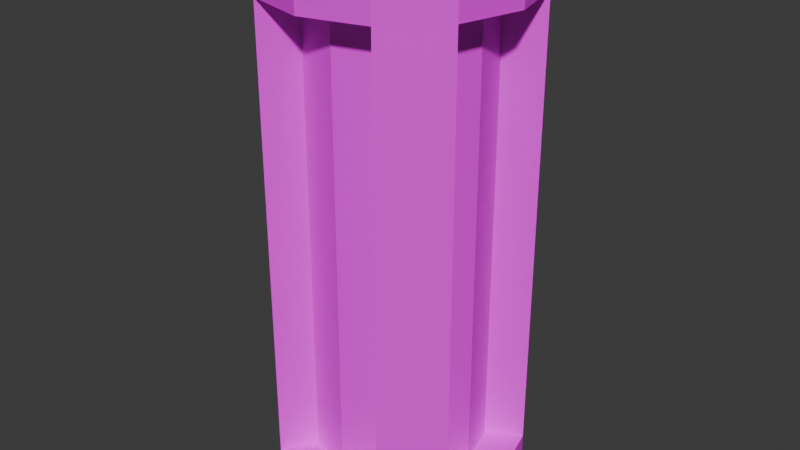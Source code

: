 # Source: PowerCell.blend  (saved by Blender 5.1.29; exported with 4.5.12 LTS)
import bpy
from mathutils import Matrix  # noqa: F401  (used for matrix-valued properties, if any)

bpy.ops.wm.read_factory_settings(use_empty=True)
scene = bpy.context.scene
scene.name = 'Scene'

# ---- collections
col_collection = bpy.data.collections.new('Collection'); scene.collection.children.link(col_collection)

# ---- images (referenced by path relative to the original .blend; pixels are not part of the script)
import os
ASSET_DIR = os.environ.get("B2B_ASSET_DIR", "")  # directory of the original .blend (textures are referenced by path, not embedded)
HERE = os.path.dirname(os.path.abspath(__file__))  # packed textures are extracted next to this script under _unpacked/

def load_image(name, relpath, width, height, colorspace="sRGB"):
    """Load a texture the original file referenced (path relative to the .blend, or extracted next to this script)."""
    p = next((c for c in (os.path.join(HERE, relpath), os.path.join(ASSET_DIR, relpath)) if relpath and os.path.exists(c)), "")
    if p:
        img = bpy.data.images.load(p, check_existing=True)
        img.name = name
    else:  # same state as the original file: an image datablock whose file is absent (Cycles renders it pink)
        img = bpy.data.images.new(name, width, height)
        img.source = "FILE"
        img.filepath = "//" + (relpath or name)
    img.colorspace_settings.name = colorspace
    return img
img_cylinder_base_color_001 = load_image('Cylinder Base Color.001', '', 1024, 1024, 'sRGB')

# ---- materials (node trees are filled in below, after node groups)
mat_material_001 = bpy.data.materials.new('Material.001')

# ---- material node trees
mat_material_001.use_nodes = True; mat_material_001.node_tree.nodes.clear()
_N = mat_material_001.node_tree.nodes; _L = mat_material_001.node_tree.links
n0 = _N.new('ShaderNodeBsdfPrincipled'); n0.name = 'Principled BSDF'; n0.location = (-200, 100)
n1 = _N.new('ShaderNodeOutputMaterial'); n1.name = 'Material Output'; n1.location = (200, 100)
n2 = _N.new('ShaderNodeTexImage'); n2.name = 'Image Texture'; n2.location = (-490, 71)
n2.image = img_cylinder_base_color_001
_L.new(n0.outputs[0], n1.inputs[0])
_L.new(n2.outputs[0], n0.inputs[0])
n1.is_active_output = True

# ---- world
world_world = bpy.data.worlds.new('World'); scene.world = world_world
world_world.use_nodes = True; world_world.node_tree.nodes.clear()
_N = world_world.node_tree.nodes; _L = world_world.node_tree.links
n0 = _N.new('ShaderNodeOutputWorld'); n0.name = 'World Output'; n0.location = (200, 100)
n1 = _N.new('ShaderNodeBackground'); n1.name = 'Background'; n1.location = (-200, 100)
n1.inputs[0].default_value = (0.05088, 0.05088, 0.05088, 1.0)
_L.new(n1.outputs[0], n0.inputs[0])
n0.is_active_output = True
world_world.color = (0.05088, 0.05088, 0.05088)
world_world.sun_shadow_jitter_overblur = 0.0

# ---- meshes
me_cylinder_001 = bpy.data.meshes.new('Cylinder.001')
me_cylinder_001.from_pydata([(0.0, 1.015, -0.9521), (0.0, 1.015, 0.9521), (0.5077, 0.8794, -0.9521), (0.5077, 0.8794, 0.9521), (0.8794, 0.5077, -0.9521), (0.8794, 0.5077, 0.9521), (1.015, 6.061e-10, -0.9521), (1.015, 6.061e-10, 0.9521), (0.8794, -0.5077, -0.9521), (0.8794, -0.5077, 0.9521), (0.5077, -0.8794, -0.9521), (0.5077, -0.8794, 0.9521), (0.0, -1.015, -0.9521), (0.0, -1.015, 0.9521), (-0.5077, -0.8794, -0.9521), (-0.5077, -0.8794, 0.9521), (-0.8794, -0.5077, -0.9521), (-0.8794, -0.5077, 0.9521), (-1.015, 6.061e-10, -0.9521), (-1.015, 6.061e-10, 0.9521), (-0.8794, 0.5077, -0.9521), (-0.8794, 0.5077, 0.9521), (-0.5077, 0.8794, -0.9521), (-0.5077, 0.8794, 0.9521), (0.0, 1.0, 0.875), (0.5, 0.866, 0.875), (0.866, 0.5, 0.875), (1.0, 0.0, 0.875), (0.866, -0.5, 0.875), (0.5, -0.866, 0.875), (0.0, -1.0, 0.875), (-0.5, -0.866, 0.875), (-0.866, -0.5, 0.875), (-1.0, 0.0, 0.875), (-0.866, 0.5, 0.875), (-0.5, 0.866, 0.875), (0.5, 0.866, -0.875), (0.866, 0.5, -0.875), (1.0, 0.0, -0.875), (0.866, -0.5, -0.875), (0.5, -0.866, -0.875), (0.0, -1.0, -0.875), (-0.5, -0.866, -0.875), (-0.866, -0.5, -0.875), (-1.0, 0.0, -0.875), (-0.866, 0.5, -0.875), (-0.5, 0.866, -0.875), (0.0, 1.0, -0.875), (0.7226, 1.252, -0.8743), (1.252, 0.7226, -0.8743), (1.445, 1.105e-09, -0.8743), (1.252, -0.7226, -0.8743), (0.7226, -1.252, -0.8743), (-1.105e-09, -1.445, -0.8743), (-0.7226, -1.252, -0.8743), (-1.252, -0.7226, -0.8743), (-1.445, 1.105e-09, -0.8743), (-1.252, 0.7226, -0.8743), (-0.7226, 1.252, -0.8743), (-1.105e-09, 1.445, -0.8743), (-1.105e-09, 1.445, 0.8743), (0.7226, 1.252, 0.8743), (1.252, 0.7226, 0.8743), (1.445, 1.105e-09, 0.8743), (1.252, -0.7226, 0.8743), (0.7226, -1.252, 0.8743), (-1.105e-09, -1.445, 0.8743), (-0.7226, -1.252, 0.8743), (-1.252, -0.7226, 0.8743), (-1.445, 1.105e-09, 0.8743), (-1.252, 0.7226, 0.8743), (-0.7226, 1.252, 0.8743), (0.5, 0.866, 0.8761), (0.866, 0.5, 0.8761), (0.866, -0.5, 0.8761), (0.5, -0.866, 0.8761), (-0.5, -0.866, 0.8761), (-0.866, -0.5, 0.8761), (-0.866, 0.5, 0.8761), (-0.5, 0.866, 0.8761), (0.7226, 1.252, 0.8768), (1.252, 0.7226, 0.8768), (1.252, -0.7226, 0.8768), (0.7226, -1.252, 0.8768), (-0.7226, -1.252, 0.8768), (-1.252, -0.7226, 0.8768), (-1.252, 0.7226, 0.8768), (-0.7226, 1.252, 0.8768), (0.0, 1.45, -1.013), (0.7251, 1.256, -1.013), (0.7251, 1.256, 1.013), (0.0, 1.45, 1.013), (1.256, 0.7251, -1.013), (1.256, 0.7251, 1.013), (1.45, 2.236e-09, -1.013), (1.45, 2.236e-09, 1.013), (1.256, -0.7251, -1.013), (1.256, -0.7251, 1.013), (0.7251, -1.256, -1.013), (0.7251, -1.256, 1.013), (0.0, -1.45, -1.013), (0.0, -1.45, 1.013), (-0.7251, -1.256, -1.013), (-0.7251, -1.256, 1.013), (-1.256, -0.7251, -1.013), (-1.256, -0.7251, 1.013), (-1.45, 2.236e-09, -1.013), (-1.45, 2.236e-09, 1.013), (-1.256, 0.7251, -1.013), (-1.256, 0.7251, 1.013), (-0.7251, 1.256, -1.013), (-0.7251, 1.256, 1.013)], [], [(60, 91, 90, 61), (61, 90, 93, 62), (62, 93, 95, 63), (63, 95, 97, 64), (64, 97, 99, 65), (65, 99, 101, 66), (66, 101, 103, 67), (67, 103, 105, 68), (68, 105, 107, 69), (69, 107, 109, 70), (3, 1, 23, 21, 19, 17, 15, 13, 11, 9, 7, 5), (70, 109, 111, 71), (71, 111, 91, 60), (0, 2, 4, 6, 8, 10, 12, 14, 16, 18, 20, 22), (35, 24, 47, 46), (34, 35, 46, 45), (33, 34, 45, 44), (32, 33, 44, 43), (31, 32, 43, 42), (30, 31, 42, 41), (29, 30, 41, 40), (28, 29, 40, 39), (27, 28, 39, 38), (26, 27, 38, 37), (25, 26, 37, 36), (47, 24, 25, 36), (59, 47, 36, 48), (42, 43, 77, 76), (49, 37, 38, 50), (50, 38, 39, 51), (57, 45, 78, 86), (52, 40, 41, 53), (53, 41, 42, 54), (55, 54, 84, 85), (55, 43, 44, 56), (56, 44, 45, 57), (37, 49, 81, 73), (58, 46, 47, 59), (110, 58, 59, 88), (108, 57, 58, 110), (106, 56, 57, 108), (104, 55, 56, 106), (102, 54, 55, 104), (100, 53, 54, 102), (98, 52, 53, 100), (96, 51, 52, 98), (94, 50, 51, 96), (92, 49, 50, 94), (89, 48, 49, 92), (88, 59, 48, 89), (35, 71, 60, 24), (34, 70, 71, 35), (33, 69, 70, 34), (32, 68, 69, 33), (31, 67, 68, 32), (30, 66, 67, 31), (29, 65, 66, 30), (28, 64, 65, 29), (27, 63, 64, 28), (26, 62, 63, 27), (25, 61, 62, 26), (24, 60, 61, 25), (80, 72, 73, 81), (82, 74, 75, 83), (84, 76, 77, 85), (86, 78, 79, 87), (46, 58, 87, 79), (51, 39, 74, 82), (36, 37, 73, 72), (40, 52, 83, 75), (52, 51, 82, 83), (45, 46, 79, 78), (58, 57, 86, 87), (54, 42, 76, 84), (39, 40, 75, 74), (43, 55, 85, 77), (49, 48, 80, 81), (48, 36, 72, 80), (2, 0, 88, 89), (1, 3, 90, 91), (4, 2, 89, 92), (3, 5, 93, 90), (6, 4, 92, 94), (5, 7, 95, 93), (8, 6, 94, 96), (7, 9, 97, 95), (10, 8, 96, 98), (9, 11, 99, 97), (12, 10, 98, 100), (11, 13, 101, 99), (14, 12, 100, 102), (13, 15, 103, 101), (16, 14, 102, 104), (15, 17, 105, 103), (18, 16, 104, 106), (17, 19, 107, 105), (20, 18, 106, 108), (19, 21, 109, 107), (22, 20, 108, 110), (21, 23, 111, 109), (0, 22, 110, 88), (23, 1, 91, 111)])
_uv = me_cylinder_001.uv_layers.new(name='UVMap')
_uv.uv.foreach_set('vector', [1.0, 0.9687, 1.0, 1.0, 0.9167, 1.0, 0.9167, 0.9688, 0.9167, 0.9688, 0.9167, 1.0, 0.8333, 1.0, 0.8333, 0.9688, 0.8333, 0.9688, 0.8333, 1.0, 0.75, 1.0, 0.75, 0.9687, 0.75, 0.9687, 0.75, 1.0, 0.6667, 1.0, 0.6667, 0.9688, 0.6667, 0.9688, 0.6667, 1.0, 0.5833, 1.0, 0.5833, 0.9688, 0.5833, 0.9688, 0.5833, 1.0, 0.5, 1.0, 0.5, 0.9687, 0.5, 0.9687, 0.5, 1.0, 0.4167, 1.0, 0.4167, 0.9688, 0.4167, 0.9688, 0.4167, 1.0, 0.3333, 1.0, 0.3333, 0.9688, 0.3333, 0.9688, 0.3333, 1.0, 0.25, 1.0, 0.25, 0.9687, 0.25, 0.9687, 0.25, 1.0, 0.1667, 1.0, 0.1667, 0.9688, 0.3394, 0.4049, 0.25, 0.4288, 0.1606, 0.4049, 0.09514, 0.3394, 0.07119, 0.25, 0.09514, 0.1606, 0.1606, 0.09514, 0.25, 0.07119, 0.3394, 0.09514, 0.4049, 0.1606, 0.4288, 0.25, 0.4049, 0.3394, 0.1667, 0.9688, 0.1667, 1.0, 0.08333, 1.0, 0.08333, 0.9688, 0.08333, 0.9688, 0.08333, 1.0, 7.451e-08, 1.0, 7.451e-08, 0.9687, 0.75, 0.4288, 0.8394, 0.4049, 0.9049, 0.3394, 0.9288, 0.25, 0.9049, 0.1606, 0.8394, 0.09514, 0.75, 0.07119, 0.6606, 0.09514, 0.5951, 0.1606, 0.5712, 0.25, 0.5951, 0.3394, 0.6606, 0.4049, 0.08333, 0.9688, 7.451e-08, 0.9688, 7.451e-08, 0.5312, 0.08333, 0.5312, 0.1667, 0.9688, 0.08333, 0.9688, 0.08333, 0.5312, 0.1667, 0.5312, 0.25, 0.9688, 0.1667, 0.9688, 0.1667, 0.5312, 0.25, 0.5312, 0.3333, 0.9688, 0.25, 0.9688, 0.25, 0.5312, 0.3333, 0.5312, 0.4167, 0.9688, 0.3333, 0.9688, 0.3333, 0.5312, 0.4167, 0.5312, 0.5, 0.9688, 0.4167, 0.9688, 0.4167, 0.5312, 0.5, 0.5312, 0.5833, 0.9688, 0.5, 0.9688, 0.5, 0.5312, 0.5833, 0.5312, 0.6667, 0.9688, 0.5833, 0.9688, 0.5833, 0.5312, 0.6667, 0.5312, 0.75, 0.9688, 0.6667, 0.9688, 0.6667, 0.5312, 0.75, 0.5312, 0.8333, 0.9688, 0.75, 0.9688, 0.75, 0.5312, 0.8333, 0.5312, 0.9167, 0.9688, 0.8333, 0.9688, 0.8333, 0.5312, 0.9167, 0.5312, 1.0, 0.5312, 1.0, 0.9688, 0.9167, 0.9688, 0.9167, 0.5312, 1.0, 0.5312, 1.0, 0.5312, 0.9167, 0.5312, 0.9167, 0.5312, 0.4167, 0.5312, 0.3333, 0.5312, 0.3333, 0.5312, 0.4167, 0.5312, 0.8333, 0.5312, 0.8333, 0.5312, 0.75, 0.5312, 0.75, 0.5312, 0.75, 0.5312, 0.75, 0.5312, 0.6667, 0.5312, 0.6667, 0.5312, 0.1667, 0.5312, 0.1667, 0.5312, 0.1667, 0.5312, 0.1667, 0.5312, 0.5833, 0.5312, 0.5833, 0.5312, 0.5, 0.5312, 0.5, 0.5312, 0.5, 0.5312, 0.5, 0.5312, 0.4167, 0.5312, 0.4167, 0.5312, 0.3333, 0.5312, 0.4167, 0.5312, 0.4167, 0.5312, 0.3333, 0.5312, 0.3333, 0.5312, 0.3333, 0.5312, 0.25, 0.5312, 0.25, 0.5312, 0.25, 0.5312, 0.25, 0.5312, 0.1667, 0.5312, 0.1667, 0.5312, 0.8333, 0.5312, 0.8333, 0.5312, 0.8333, 0.5312, 0.8333, 0.5312, 0.08333, 0.5312, 0.08333, 0.5312, 7.451e-08, 0.5312, 7.451e-08, 0.5312, 0.08333, 0.5, 0.08333, 0.5312, 7.451e-08, 0.5312, 7.451e-08, 0.5, 0.1667, 0.5, 0.1667, 0.5312, 0.08333, 0.5312, 0.08333, 0.5, 0.25, 0.5, 0.25, 0.5312, 0.1667, 0.5312, 0.1667, 0.5, 0.3333, 0.5, 0.3333, 0.5312, 0.25, 0.5312, 0.25, 0.5, 0.4167, 0.5, 0.4167, 0.5312, 0.3333, 0.5312, 0.3333, 0.5, 0.5, 0.5, 0.5, 0.5312, 0.4167, 0.5312, 0.4167, 0.5, 0.5833, 0.5, 0.5833, 0.5312, 0.5, 0.5312, 0.5, 0.5, 0.6667, 0.5, 0.6667, 0.5312, 0.5833, 0.5312, 0.5833, 0.5, 0.75, 0.5, 0.75, 0.5312, 0.6667, 0.5312, 0.6667, 0.5, 0.8333, 0.5, 0.8333, 0.5312, 0.75, 0.5312, 0.75, 0.5, 0.9167, 0.5, 0.9167, 0.5312, 0.8333, 0.5312, 0.8333, 0.5, 1.0, 0.5, 1.0, 0.5312, 0.9167, 0.5312, 0.9167, 0.5, 0.08333, 0.9688, 0.08333, 0.9688, 7.451e-08, 0.9687, 7.451e-08, 0.9688, 0.1667, 0.9688, 0.1667, 0.9688, 0.08333, 0.9688, 0.08333, 0.9688, 0.25, 0.9688, 0.25, 0.9687, 0.1667, 0.9688, 0.1667, 0.9688, 0.3333, 0.9688, 0.3333, 0.9688, 0.25, 0.9687, 0.25, 0.9688, 0.4167, 0.9688, 0.4167, 0.9688, 0.3333, 0.9688, 0.3333, 0.9688, 0.5, 0.9688, 0.5, 0.9687, 0.4167, 0.9688, 0.4167, 0.9688, 0.5833, 0.9688, 0.5833, 0.9688, 0.5, 0.9687, 0.5, 0.9688, 0.6667, 0.9688, 0.6667, 0.9688, 0.5833, 0.9688, 0.5833, 0.9688, 0.75, 0.9688, 0.75, 0.9687, 0.6667, 0.9688, 0.6667, 0.9688, 0.8333, 0.9688, 0.8333, 0.9688, 0.75, 0.9687, 0.75, 0.9688, 0.9167, 0.9688, 0.9167, 0.9688, 0.8333, 0.9688, 0.8333, 0.9688, 1.0, 0.9688, 1.0, 0.9687, 0.9167, 0.9688, 0.9167, 0.9688, 0.9167, 0.5312, 0.9167, 0.5312, 0.8333, 0.5312, 0.8333, 0.5312, 0.6667, 0.5312, 0.6667, 0.5312, 0.5833, 0.5312, 0.5833, 0.5312, 0.4167, 0.5312, 0.4167, 0.5312, 0.3333, 0.5312, 0.3333, 0.5312, 0.1667, 0.5312, 0.1667, 0.5312, 0.08333, 0.5312, 0.08333, 0.5312, 0.08333, 0.5312, 0.08333, 0.5312, 0.08333, 0.5312, 0.08333, 0.5312, 0.6667, 0.5312, 0.6667, 0.5312, 0.6667, 0.5312, 0.6667, 0.5312, 0.9167, 0.5312, 0.8333, 0.5312, 0.8333, 0.5312, 0.9167, 0.5312, 0.5833, 0.5312, 0.5833, 0.5312, 0.5833, 0.5312, 0.5833, 0.5312, 0.5833, 0.5312, 0.6667, 0.5312, 0.6667, 0.5312, 0.5833, 0.5312, 0.1667, 0.5312, 0.08333, 0.5312, 0.08333, 0.5312, 0.1667, 0.5312, 0.08333, 0.5312, 0.1667, 0.5312, 0.1667, 0.5312, 0.08333, 0.5312, 0.4167, 0.5312, 0.4167, 0.5312, 0.4167, 0.5312, 0.4167, 0.5312, 0.6667, 0.5312, 0.5833, 0.5312, 0.5833, 0.5312, 0.6667, 0.5312, 0.3333, 0.5312, 0.3333, 0.5312, 0.3333, 0.5312, 0.3333, 0.5312, 0.8333, 0.5312, 0.9167, 0.5312, 0.9167, 0.5312, 0.8333, 0.5312, 0.9167, 0.5312, 0.9167, 0.5312, 0.9167, 0.5312, 0.9167, 0.5312, 0.8394, 0.4049, 0.75, 0.4288, 0.75, 0.49, 0.87, 0.4578, 0.25, 0.4288, 0.3394, 0.4049, 0.37, 0.4578, 0.25, 0.49, 0.9049, 0.3394, 0.8394, 0.4049, 0.87, 0.4578, 0.9578, 0.37, 0.3394, 0.4049, 0.4049, 0.3394, 0.4578, 0.37, 0.37, 0.4578, 0.9288, 0.25, 0.9049, 0.3394, 0.9578, 0.37, 0.99, 0.25, 0.4049, 0.3394, 0.4288, 0.25, 0.49, 0.25, 0.4578, 0.37, 0.9049, 0.1606, 0.9288, 0.25, 0.99, 0.25, 0.9578, 0.13, 0.4288, 0.25, 0.4049, 0.1606, 0.4578, 0.13, 0.49, 0.25, 0.8394, 0.09514, 0.9049, 0.1606, 0.9578, 0.13, 0.87, 0.04215, 0.4049, 0.1606, 0.3394, 0.09514, 0.37, 0.04215, 0.4578, 0.13, 0.75, 0.07119, 0.8394, 0.09514, 0.87, 0.04215, 0.75, 0.01, 0.3394, 0.09514, 0.25, 0.07119, 0.25, 0.01, 0.37, 0.04215, 0.6606, 0.09514, 0.75, 0.07119, 0.75, 0.01, 0.63, 0.04215, 0.25, 0.07119, 0.1606, 0.09514, 0.13, 0.04215, 0.25, 0.01, 0.5951, 0.1606, 0.6606, 0.09514, 0.63, 0.04215, 0.5422, 0.13, 0.1606, 0.09514, 0.09514, 0.1606, 0.04215, 0.13, 0.13, 0.04215, 0.5712, 0.25, 0.5951, 0.1606, 0.5422, 0.13, 0.51, 0.25, 0.09514, 0.1606, 0.07119, 0.25, 0.01, 0.25, 0.04215, 0.13, 0.5951, 0.3394, 0.5712, 0.25, 0.51, 0.25, 0.5422, 0.37, 0.07119, 0.25, 0.09514, 0.3394, 0.04215, 0.37, 0.01, 0.25, 0.6606, 0.4049, 0.5951, 0.3394, 0.5422, 0.37, 0.63, 0.4578, 0.09514, 0.3394, 0.1606, 0.4049, 0.13, 0.4578, 0.04215, 0.37, 0.75, 0.4288, 0.6606, 0.4049, 0.63, 0.4578, 0.75, 0.49, 0.1606, 0.4049, 0.25, 0.4288, 0.25, 0.49, 0.13, 0.4578])
me_cylinder_001.materials.append(mat_material_001)
me_cylinder_001.update()

# ---- objects
ob_powercell = bpy.data.objects.new('PowerCell', me_cylinder_001)

# ---- transforms, parenting, visibility, modifiers, constraints
ob_powercell.location = (0.0, 0.0, 0.0)
ob_powercell.scale = (0.25, 0.25, 0.75)

# ---- collection membership
col_collection.objects.link(ob_powercell)

# ---- scene / render settings (as saved in the file)
scene.frame_start = 1; scene.frame_end = 250; scene.frame_set(1)
scene.render.engine = 'BLENDER_EEVEE_NEXT'
scene.render.bake_bias = 0.0
scene.render.bake_samples = 0
scene.cycles.sampling_pattern = 'TABULATED_SOBOL'
scene.eevee.use_volume_custom_range = False
bpy.context.view_layer.update()

# ---- added for rendering (the .blend has no active camera and no usable light): camera, sun
cam_auto = bpy.data.cameras.new('AutoCamera')
cam_auto.lens = 50.0
cam_auto.sensor_width = 36.0
cam_auto.clip_end = 1000.0
ob_auto_camera = bpy.data.objects.new('AutoCamera', cam_auto)
scene.collection.objects.link(ob_auto_camera)
ob_auto_camera.location = (1.69623, -2.03548, 1.35698)
ob_auto_camera.rotation_euler = (1.09748, -7.21219e-08, 0.694738)
scene.camera = ob_auto_camera
light_auto_sun = bpy.data.lights.new('AutoSun', 'SUN')
light_auto_sun.energy = 3.0
light_auto_sun.angle = 0.0523599
ob_auto_sun = bpy.data.objects.new('AutoSun', light_auto_sun)
scene.collection.objects.link(ob_auto_sun)
ob_auto_sun.rotation_euler = (0.872665, 0.174533, 0.523599)
bpy.context.view_layer.update()
